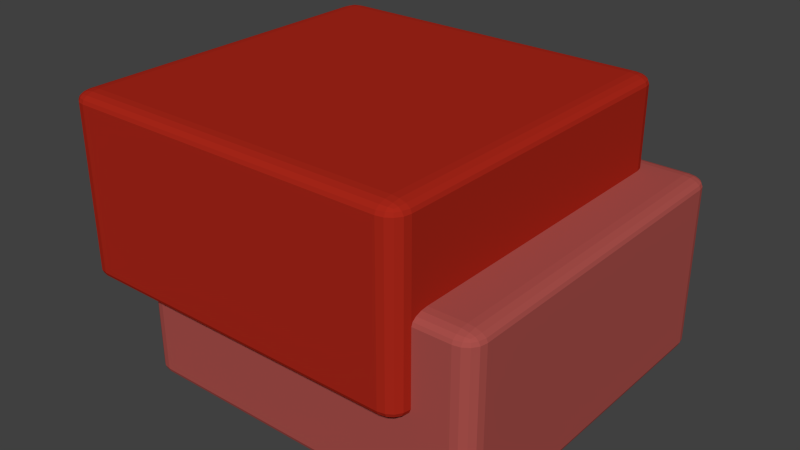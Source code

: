 # Source: Sub_Highlight.blend  (saved by Blender 2.71.0; exported with 4.5.12 LTS)
import bpy
from mathutils import Matrix  # noqa: F401  (used for matrix-valued properties, if any)

bpy.ops.wm.read_factory_settings(use_empty=True)
scene = bpy.context.scene
scene.name = 'Scene'

# ---- collections
col_collection_1 = bpy.data.collections.new('Collection 1'); scene.collection.children.link(col_collection_1)

# ---- materials (node trees are filled in below, after node groups)
mat_material_002 = bpy.data.materials.new('Material.002')
mat_material_002.alpha_threshold = 0.0
mat_material_002.use_transparent_shadow = False
mat_material_002.diffuse_color = (0.4, 0.02, 0.01, 1.0)
mat_material_002.roughness = 0.5
mat_material_002.line_color = (0.0, 0.0, 0.0, 1.0)
mat_material = bpy.data.materials.new('Material')
mat_material.alpha_threshold = 0.0
mat_material.use_transparent_shadow = False
mat_material.diffuse_color = (0.4, 0.08, 0.07, 1.0)
mat_material.roughness = 0.5
mat_material.line_color = (0.0, 0.0, 0.0, 1.0)

# ---- material node trees

# ---- world
world_world = bpy.data.worlds.new('World'); scene.world = world_world
world_world.color = (0.05088, 0.05088, 0.05088)
world_world.use_sun_shadow = False
world_world.sun_shadow_jitter_overblur = 0.0
world_world.cycles.sampling_method = 'MANUAL'
world_world.cycles.sample_map_resolution = 256

# ---- meshes
me_cube_001 = bpy.data.meshes.new('Cube.001')
me_cube_001.from_pydata([(0.9, -1.0, -0.45), (0.9, -0.9, -0.5), (1.0, -0.9, -0.45), (0.9, -0.9924, -0.4691), (0.9, -0.9707, -0.4854), (0.9383, -0.9924, -0.45), (0.9392, -0.9832, -0.4696), (0.9372, -0.9656, -0.4828), (0.9577, -0.9577, -0.4789), (0.9383, -0.9, -0.4962), (0.9707, -0.9, -0.4854), (0.9, -0.9383, -0.4962), (0.9392, -0.9392, -0.4916), (0.9656, -0.9372, -0.4828), (0.9924, -0.9383, -0.45), (0.9707, -0.9707, -0.45), (0.9924, -0.9, -0.4691), (0.9832, -0.9392, -0.4696), (0.9656, -0.9656, -0.4686), (1.0, -0.9, 0.45), (0.9, -0.9, 0.5), (0.9, -1.0, 0.45), (0.9924, -0.9, 0.4691), (0.9707, -0.9, 0.4854), (0.9924, -0.9383, 0.45), (0.9832, -0.9392, 0.4696), (0.9656, -0.9372, 0.4828), (0.9577, -0.9577, 0.4789), (0.9, -0.9383, 0.4962), (0.9, -0.9707, 0.4854), (0.9383, -0.9, 0.4962), (0.9392, -0.9392, 0.4916), (0.9372, -0.9656, 0.4828), (0.9383, -0.9924, 0.45), (0.9707, -0.9707, 0.45), (0.9, -0.9924, 0.4691), (0.9392, -0.9832, 0.4696), (0.9656, -0.9656, 0.4686), (-0.9, -0.9, 0.5), (-1.0, -0.9, 0.45), (-0.9, -1.0, 0.45), (-0.9383, -0.9, 0.4962), (-0.9707, -0.9, 0.4854), (-0.9, -0.9383, 0.4962), (-0.9392, -0.9392, 0.4916), (-0.9656, -0.9372, 0.4828), (-0.9577, -0.9577, 0.4789), (-0.9924, -0.9383, 0.45), (-0.9707, -0.9707, 0.45), (-0.9924, -0.9, 0.4691), (-0.9832, -0.9392, 0.4696), (-0.9656, -0.9656, 0.4686), (-0.9, -0.9924, 0.4691), (-0.9, -0.9707, 0.4854), (-0.9383, -0.9924, 0.45), (-0.9392, -0.9832, 0.4696), (-0.9372, -0.9656, 0.4828), (-1.0, -0.9, -0.45), (-0.9, -0.9, -0.5), (-0.9, -1.0, -0.45), (-0.9924, -0.9, -0.4691), (-0.9707, -0.9, -0.4854), (-0.9924, -0.9383, -0.45), (-0.9832, -0.9392, -0.4696), (-0.9656, -0.9372, -0.4828), (-0.9577, -0.9577, -0.4789), (-0.9, -0.9383, -0.4962), (-0.9, -0.9707, -0.4854), (-0.9383, -0.9, -0.4962), (-0.9392, -0.9392, -0.4916), (-0.9372, -0.9656, -0.4828), (-0.9383, -0.9924, -0.45), (-0.9707, -0.9707, -0.45), (-0.9, -0.9924, -0.4691), (-0.9392, -0.9832, -0.4696), (-0.9656, -0.9656, -0.4686), (1.0, 0.9, -0.45), (0.9, 0.9, -0.5), (0.9, 1.0, -0.45), (0.9924, 0.9, -0.4691), (0.9707, 0.9, -0.4854), (0.9924, 0.9383, -0.45), (0.9832, 0.9392, -0.4696), (0.9656, 0.9372, -0.4828), (0.9577, 0.9577, -0.4789), (0.9, 0.9383, -0.4962), (0.9, 0.9707, -0.4854), (0.9383, 0.9, -0.4962), (0.9392, 0.9392, -0.4916), (0.9372, 0.9656, -0.4828), (0.9383, 0.9924, -0.45), (0.9707, 0.9707, -0.45), (0.9, 0.9924, -0.4691), (0.9392, 0.9832, -0.4696), (0.9656, 0.9656, -0.4686), (1.0, 0.9, 0.45), (0.9, 1.0, 0.45), (0.9, 0.9, 0.5), (0.9924, 0.9383, 0.45), (0.9707, 0.9707, 0.45), (0.9924, 0.9, 0.4691), (0.9832, 0.9392, 0.4696), (0.9656, 0.9656, 0.4686), (0.9577, 0.9577, 0.4789), (0.9, 0.9924, 0.4691), (0.9, 0.9707, 0.4854), (0.9383, 0.9924, 0.45), (0.9392, 0.9832, 0.4696), (0.9372, 0.9656, 0.4828), (0.9383, 0.9, 0.4962), (0.9707, 0.9, 0.4854), (0.9, 0.9383, 0.4962), (0.9392, 0.9392, 0.4916), (0.9656, 0.9372, 0.4828), (-0.9, 0.9, 0.5), (-0.9, 1.0, 0.45), (-1.0, 0.9, 0.45), (-0.9, 0.9383, 0.4962), (-0.9, 0.9707, 0.4854), (-0.9383, 0.9, 0.4962), (-0.9392, 0.9392, 0.4916), (-0.9372, 0.9656, 0.4828), (-0.9577, 0.9577, 0.4789), (-0.9383, 0.9924, 0.45), (-0.9707, 0.9707, 0.45), (-0.9, 0.9924, 0.4691), (-0.9392, 0.9832, 0.4696), (-0.9656, 0.9656, 0.4686), (-0.9924, 0.9, 0.4691), (-0.9707, 0.9, 0.4854), (-0.9924, 0.9383, 0.45), (-0.9832, 0.9392, 0.4696), (-0.9656, 0.9372, 0.4828), (-1.0, 0.9, -0.45), (-0.9, 1.0, -0.45), (-0.9, 0.9, -0.5), (-0.9924, 0.9383, -0.45), (-0.9707, 0.9707, -0.45), (-0.9924, 0.9, -0.4691), (-0.9832, 0.9392, -0.4696), (-0.9656, 0.9656, -0.4686), (-0.9577, 0.9577, -0.4789), (-0.9, 0.9924, -0.4691), (-0.9, 0.9707, -0.4854), (-0.9383, 0.9924, -0.45), (-0.9392, 0.9832, -0.4696), (-0.9372, 0.9656, -0.4828), (-0.9383, 0.9, -0.4962), (-0.9707, 0.9, -0.4854), (-0.9, 0.9383, -0.4962), (-0.9392, 0.9392, -0.4916), (-0.9656, 0.9372, -0.4828)], [], [(0, 21, 40, 59), (116, 133, 57, 39), (134, 115, 96, 78), (97, 114, 38, 20), (135, 77, 1, 58), (0, 3, 6, 5), (3, 4, 7, 6), (5, 6, 18, 15), (6, 7, 8, 18), (1, 9, 12, 11), (9, 10, 13, 12), (11, 12, 7, 4), (12, 13, 8, 7), (2, 14, 17, 16), (14, 15, 18, 17), (16, 17, 13, 10), (17, 18, 8, 13), (19, 22, 25, 24), (22, 23, 26, 25), (24, 25, 37, 34), (25, 26, 27, 37), (20, 28, 31, 30), (28, 29, 32, 31), (30, 31, 26, 23), (31, 32, 27, 26), (21, 33, 36, 35), (33, 34, 37, 36), (35, 36, 32, 29), (36, 37, 27, 32), (38, 41, 44, 43), (41, 42, 45, 44), (43, 44, 56, 53), (44, 45, 46, 56), (39, 47, 50, 49), (47, 48, 51, 50), (49, 50, 45, 42), (50, 51, 46, 45), (40, 52, 55, 54), (52, 53, 56, 55), (54, 55, 51, 48), (55, 56, 46, 51), (57, 60, 63, 62), (60, 61, 64, 63), (62, 63, 75, 72), (63, 64, 65, 75), (58, 66, 69, 68), (66, 67, 70, 69), (68, 69, 64, 61), (69, 70, 65, 64), (59, 71, 74, 73), (71, 72, 75, 74), (73, 74, 70, 67), (74, 75, 65, 70), (76, 79, 82, 81), (79, 80, 83, 82), (81, 82, 94, 91), (82, 83, 84, 94), (77, 85, 88, 87), (85, 86, 89, 88), (87, 88, 83, 80), (88, 89, 84, 83), (78, 90, 93, 92), (90, 91, 94, 93), (92, 93, 89, 86), (93, 94, 84, 89), (95, 98, 101, 100), (98, 99, 102, 101), (100, 101, 113, 110), (101, 102, 103, 113), (96, 104, 107, 106), (104, 105, 108, 107), (106, 107, 102, 99), (107, 108, 103, 102), (97, 109, 112, 111), (109, 110, 113, 112), (111, 112, 108, 105), (112, 113, 103, 108), (114, 117, 120, 119), (117, 118, 121, 120), (119, 120, 132, 129), (120, 121, 122, 132), (115, 123, 126, 125), (123, 124, 127, 126), (125, 126, 121, 118), (126, 127, 122, 121), (116, 128, 131, 130), (128, 129, 132, 131), (130, 131, 127, 124), (131, 132, 122, 127), (133, 136, 139, 138), (136, 137, 140, 139), (138, 139, 151, 148), (139, 140, 141, 151), (134, 142, 145, 144), (142, 143, 146, 145), (144, 145, 140, 137), (145, 146, 141, 140), (135, 147, 150, 149), (147, 148, 151, 150), (149, 150, 146, 143), (150, 151, 141, 146), (1, 77, 87, 9), (9, 87, 80, 10), (10, 80, 79, 16), (16, 79, 76, 2), (78, 96, 106, 90), (90, 106, 99, 91), (91, 99, 98, 81), (81, 98, 95, 76), (97, 20, 30, 109), (109, 30, 23, 110), (110, 23, 22, 100), (100, 22, 19, 95), (21, 0, 5, 33), (33, 5, 15, 34), (34, 15, 14, 24), (24, 14, 2, 19), (96, 115, 125, 104), (104, 125, 118, 105), (105, 118, 117, 111), (111, 117, 114, 97), (116, 39, 49, 128), (128, 49, 42, 129), (129, 42, 41, 119), (119, 41, 38, 114), (40, 21, 35, 52), (52, 35, 29, 53), (53, 29, 28, 43), (43, 28, 20, 38), (115, 134, 144, 123), (123, 144, 137, 124), (124, 137, 136, 130), (130, 136, 133, 116), (135, 58, 68, 147), (147, 68, 61, 148), (148, 61, 60, 138), (138, 60, 57, 133), (59, 40, 54, 71), (71, 54, 48, 72), (72, 48, 47, 62), (62, 47, 39, 57), (134, 78, 92, 142), (142, 92, 86, 143), (143, 86, 85, 149), (149, 85, 77, 135), (0, 59, 73, 3), (3, 73, 67, 4), (4, 67, 66, 11), (11, 66, 58, 1), (76, 95, 19, 2)])
me_cube_001.materials.append(mat_material_002)
me_cube_001.use_remesh_preserve_volume = False
me_cube_001.use_remesh_preserve_attributes = False
me_cube_001.use_mirror_vertex_groups = False
me_cube_001.update()
me_cube = bpy.data.meshes.new('Cube')
me_cube.from_pydata([(0.9, -1.0, -0.45), (0.9, -0.9, -0.5), (1.0, -0.9, -0.45), (0.9, -0.9924, -0.4691), (0.9, -0.9707, -0.4854), (0.9383, -0.9924, -0.45), (0.9392, -0.9832, -0.4696), (0.9372, -0.9656, -0.4828), (0.9577, -0.9577, -0.4789), (0.9383, -0.9, -0.4962), (0.9707, -0.9, -0.4854), (0.9, -0.9383, -0.4962), (0.9392, -0.9392, -0.4916), (0.9656, -0.9372, -0.4828), (0.9924, -0.9383, -0.45), (0.9707, -0.9707, -0.45), (0.9924, -0.9, -0.4691), (0.9832, -0.9392, -0.4696), (0.9656, -0.9656, -0.4686), (1.0, -0.9, 0.45), (0.9, -0.9, 0.5), (0.9, -1.0, 0.45), (0.9924, -0.9, 0.4691), (0.9707, -0.9, 0.4854), (0.9924, -0.9383, 0.45), (0.9832, -0.9392, 0.4696), (0.9656, -0.9372, 0.4828), (0.9577, -0.9577, 0.4789), (0.9, -0.9383, 0.4962), (0.9, -0.9707, 0.4854), (0.9383, -0.9, 0.4962), (0.9392, -0.9392, 0.4916), (0.9372, -0.9656, 0.4828), (0.9383, -0.9924, 0.45), (0.9707, -0.9707, 0.45), (0.9, -0.9924, 0.4691), (0.9392, -0.9832, 0.4696), (0.9656, -0.9656, 0.4686), (-0.9, -0.9, 0.5), (-1.0, -0.9, 0.45), (-0.9, -1.0, 0.45), (-0.9383, -0.9, 0.4962), (-0.9707, -0.9, 0.4854), (-0.9, -0.9383, 0.4962), (-0.9392, -0.9392, 0.4916), (-0.9656, -0.9372, 0.4828), (-0.9577, -0.9577, 0.4789), (-0.9924, -0.9383, 0.45), (-0.9707, -0.9707, 0.45), (-0.9924, -0.9, 0.4691), (-0.9832, -0.9392, 0.4696), (-0.9656, -0.9656, 0.4686), (-0.9, -0.9924, 0.4691), (-0.9, -0.9707, 0.4854), (-0.9383, -0.9924, 0.45), (-0.9392, -0.9832, 0.4696), (-0.9372, -0.9656, 0.4828), (-1.0, -0.9, -0.45), (-0.9, -0.9, -0.5), (-0.9, -1.0, -0.45), (-0.9924, -0.9, -0.4691), (-0.9707, -0.9, -0.4854), (-0.9924, -0.9383, -0.45), (-0.9832, -0.9392, -0.4696), (-0.9656, -0.9372, -0.4828), (-0.9577, -0.9577, -0.4789), (-0.9, -0.9383, -0.4962), (-0.9, -0.9707, -0.4854), (-0.9383, -0.9, -0.4962), (-0.9392, -0.9392, -0.4916), (-0.9372, -0.9656, -0.4828), (-0.9383, -0.9924, -0.45), (-0.9707, -0.9707, -0.45), (-0.9, -0.9924, -0.4691), (-0.9392, -0.9832, -0.4696), (-0.9656, -0.9656, -0.4686), (1.0, 0.9, -0.45), (0.9, 0.9, -0.5), (0.9, 1.0, -0.45), (0.9924, 0.9, -0.4691), (0.9707, 0.9, -0.4854), (0.9924, 0.9383, -0.45), (0.9832, 0.9392, -0.4696), (0.9656, 0.9372, -0.4828), (0.9577, 0.9577, -0.4789), (0.9, 0.9383, -0.4962), (0.9, 0.9707, -0.4854), (0.9383, 0.9, -0.4962), (0.9392, 0.9392, -0.4916), (0.9372, 0.9656, -0.4828), (0.9383, 0.9924, -0.45), (0.9707, 0.9707, -0.45), (0.9, 0.9924, -0.4691), (0.9392, 0.9832, -0.4696), (0.9656, 0.9656, -0.4686), (1.0, 0.9, 0.45), (0.9, 1.0, 0.45), (0.9, 0.9, 0.5), (0.9924, 0.9383, 0.45), (0.9707, 0.9707, 0.45), (0.9924, 0.9, 0.4691), (0.9832, 0.9392, 0.4696), (0.9656, 0.9656, 0.4686), (0.9577, 0.9577, 0.4789), (0.9, 0.9924, 0.4691), (0.9, 0.9707, 0.4854), (0.9383, 0.9924, 0.45), (0.9392, 0.9832, 0.4696), (0.9372, 0.9656, 0.4828), (0.9383, 0.9, 0.4962), (0.9707, 0.9, 0.4854), (0.9, 0.9383, 0.4962), (0.9392, 0.9392, 0.4916), (0.9656, 0.9372, 0.4828), (-0.9, 0.9, 0.5), (-0.9, 1.0, 0.45), (-1.0, 0.9, 0.45), (-0.9, 0.9383, 0.4962), (-0.9, 0.9707, 0.4854), (-0.9383, 0.9, 0.4962), (-0.9392, 0.9392, 0.4916), (-0.9372, 0.9656, 0.4828), (-0.9577, 0.9577, 0.4789), (-0.9383, 0.9924, 0.45), (-0.9707, 0.9707, 0.45), (-0.9, 0.9924, 0.4691), (-0.9392, 0.9832, 0.4696), (-0.9656, 0.9656, 0.4686), (-0.9924, 0.9, 0.4691), (-0.9707, 0.9, 0.4854), (-0.9924, 0.9383, 0.45), (-0.9832, 0.9392, 0.4696), (-0.9656, 0.9372, 0.4828), (-1.0, 0.9, -0.45), (-0.9, 1.0, -0.45), (-0.9, 0.9, -0.5), (-0.9924, 0.9383, -0.45), (-0.9707, 0.9707, -0.45), (-0.9924, 0.9, -0.4691), (-0.9832, 0.9392, -0.4696), (-0.9656, 0.9656, -0.4686), (-0.9577, 0.9577, -0.4789), (-0.9, 0.9924, -0.4691), (-0.9, 0.9707, -0.4854), (-0.9383, 0.9924, -0.45), (-0.9392, 0.9832, -0.4696), (-0.9372, 0.9656, -0.4828), (-0.9383, 0.9, -0.4962), (-0.9707, 0.9, -0.4854), (-0.9, 0.9383, -0.4962), (-0.9392, 0.9392, -0.4916), (-0.9656, 0.9372, -0.4828)], [], [(0, 21, 40, 59), (116, 133, 57, 39), (134, 115, 96, 78), (97, 114, 38, 20), (135, 77, 1, 58), (0, 3, 6, 5), (3, 4, 7, 6), (5, 6, 18, 15), (6, 7, 8, 18), (1, 9, 12, 11), (9, 10, 13, 12), (11, 12, 7, 4), (12, 13, 8, 7), (2, 14, 17, 16), (14, 15, 18, 17), (16, 17, 13, 10), (17, 18, 8, 13), (19, 22, 25, 24), (22, 23, 26, 25), (24, 25, 37, 34), (25, 26, 27, 37), (20, 28, 31, 30), (28, 29, 32, 31), (30, 31, 26, 23), (31, 32, 27, 26), (21, 33, 36, 35), (33, 34, 37, 36), (35, 36, 32, 29), (36, 37, 27, 32), (38, 41, 44, 43), (41, 42, 45, 44), (43, 44, 56, 53), (44, 45, 46, 56), (39, 47, 50, 49), (47, 48, 51, 50), (49, 50, 45, 42), (50, 51, 46, 45), (40, 52, 55, 54), (52, 53, 56, 55), (54, 55, 51, 48), (55, 56, 46, 51), (57, 60, 63, 62), (60, 61, 64, 63), (62, 63, 75, 72), (63, 64, 65, 75), (58, 66, 69, 68), (66, 67, 70, 69), (68, 69, 64, 61), (69, 70, 65, 64), (59, 71, 74, 73), (71, 72, 75, 74), (73, 74, 70, 67), (74, 75, 65, 70), (76, 79, 82, 81), (79, 80, 83, 82), (81, 82, 94, 91), (82, 83, 84, 94), (77, 85, 88, 87), (85, 86, 89, 88), (87, 88, 83, 80), (88, 89, 84, 83), (78, 90, 93, 92), (90, 91, 94, 93), (92, 93, 89, 86), (93, 94, 84, 89), (95, 98, 101, 100), (98, 99, 102, 101), (100, 101, 113, 110), (101, 102, 103, 113), (96, 104, 107, 106), (104, 105, 108, 107), (106, 107, 102, 99), (107, 108, 103, 102), (97, 109, 112, 111), (109, 110, 113, 112), (111, 112, 108, 105), (112, 113, 103, 108), (114, 117, 120, 119), (117, 118, 121, 120), (119, 120, 132, 129), (120, 121, 122, 132), (115, 123, 126, 125), (123, 124, 127, 126), (125, 126, 121, 118), (126, 127, 122, 121), (116, 128, 131, 130), (128, 129, 132, 131), (130, 131, 127, 124), (131, 132, 122, 127), (133, 136, 139, 138), (136, 137, 140, 139), (138, 139, 151, 148), (139, 140, 141, 151), (134, 142, 145, 144), (142, 143, 146, 145), (144, 145, 140, 137), (145, 146, 141, 140), (135, 147, 150, 149), (147, 148, 151, 150), (149, 150, 146, 143), (150, 151, 141, 146), (1, 77, 87, 9), (9, 87, 80, 10), (10, 80, 79, 16), (16, 79, 76, 2), (78, 96, 106, 90), (90, 106, 99, 91), (91, 99, 98, 81), (81, 98, 95, 76), (97, 20, 30, 109), (109, 30, 23, 110), (110, 23, 22, 100), (100, 22, 19, 95), (21, 0, 5, 33), (33, 5, 15, 34), (34, 15, 14, 24), (24, 14, 2, 19), (96, 115, 125, 104), (104, 125, 118, 105), (105, 118, 117, 111), (111, 117, 114, 97), (116, 39, 49, 128), (128, 49, 42, 129), (129, 42, 41, 119), (119, 41, 38, 114), (40, 21, 35, 52), (52, 35, 29, 53), (53, 29, 28, 43), (43, 28, 20, 38), (115, 134, 144, 123), (123, 144, 137, 124), (124, 137, 136, 130), (130, 136, 133, 116), (135, 58, 68, 147), (147, 68, 61, 148), (148, 61, 60, 138), (138, 60, 57, 133), (59, 40, 54, 71), (71, 54, 48, 72), (72, 48, 47, 62), (62, 47, 39, 57), (134, 78, 92, 142), (142, 92, 86, 143), (143, 86, 85, 149), (149, 85, 77, 135), (0, 59, 73, 3), (3, 73, 67, 4), (4, 67, 66, 11), (11, 66, 58, 1), (76, 95, 19, 2)])
me_cube.materials.append(mat_material)
me_cube.use_remesh_preserve_volume = False
me_cube.use_remesh_preserve_attributes = False
me_cube.use_mirror_vertex_groups = False
me_cube.update()

# ---- objects
ob_cube = bpy.data.objects.new('Cube', me_cube_001)
ob_cube_001 = bpy.data.objects.new('Cube.001', me_cube)

# ---- transforms, parenting, visibility, modifiers, constraints
ob_cube.location = (0.0, 0.0, 0.0)
ob_cube.lineart.crease_threshold = 0.0
ob_cube_001.parent = ob_cube
ob_cube_001.location = (0.3, 0.1, -0.5)
ob_cube_001.lineart.crease_threshold = 0.0

# ---- collection membership
col_collection_1.objects.link(ob_cube)
col_collection_1.objects.link(ob_cube_001)

# ---- scene / render settings (as saved in the file)
scene.frame_start = 1; scene.frame_end = 250; scene.frame_set(1)
scene.render.engine = 'BLENDER_EEVEE_NEXT'
scene.render.resolution_percentage = 50
scene.render.dither_intensity = 0.0
scene.cycles.use_denoising = False
scene.cycles.samples = 10
scene.cycles.sampling_pattern = 'TABULATED_SOBOL'
scene.cycles.light_sampling_threshold = 0.0
scene.cycles.use_adaptive_sampling = False
scene.cycles.use_light_tree = False
scene.cycles.blur_glossy = 0.0
scene.cycles.volume_bounces = 1
scene.cycles.pixel_filter_type = 'GAUSSIAN'
scene.cycles.sample_clamp_indirect = 0.0
scene.view_settings.view_transform = 'Standard'
bpy.context.view_layer.update()

# ---- added for rendering (the .blend has no active camera and no usable light): camera, sun
cam_auto = bpy.data.cameras.new('AutoCamera')
cam_auto.lens = 50.0
cam_auto.sensor_width = 36.0
cam_auto.clip_end = 1000.0
ob_auto_camera = bpy.data.objects.new('AutoCamera', cam_auto)
scene.collection.objects.link(ob_auto_camera)
ob_auto_camera.location = (3.34839, -3.78807, 2.30871)
ob_auto_camera.rotation_euler = (1.09748, -7.21219e-08, 0.694738)
scene.camera = ob_auto_camera
light_auto_sun = bpy.data.lights.new('AutoSun', 'SUN')
light_auto_sun.energy = 3.0
light_auto_sun.angle = 0.0523599
ob_auto_sun = bpy.data.objects.new('AutoSun', light_auto_sun)
scene.collection.objects.link(ob_auto_sun)
ob_auto_sun.rotation_euler = (0.872665, 0.174533, 0.523599)
bpy.context.view_layer.update()
